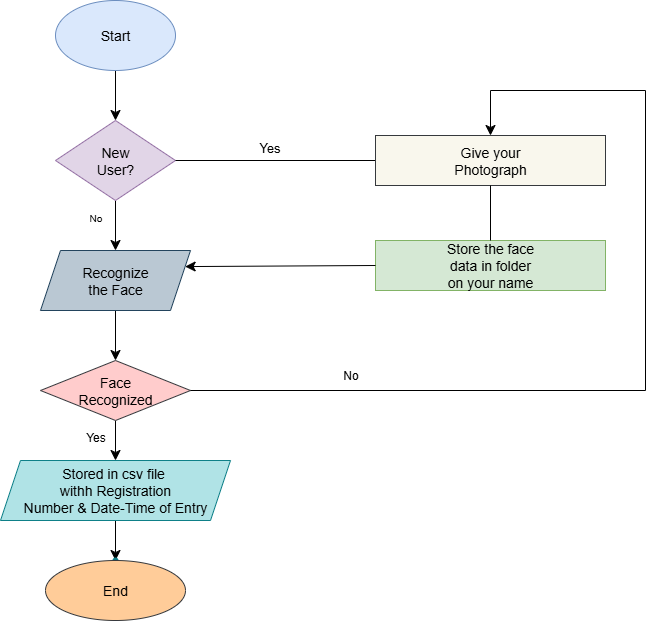

The diagram above was exported from draw.io. Its source (the exported page's mxGraphModel, read from the mxfile embedded in the PNG):
<mxGraphModel dx="1097" dy="646" grid="1" gridSize="10" guides="1" tooltips="1" connect="1" arrows="1" fold="1" page="1" pageScale="1" pageWidth="850" pageHeight="1100" math="0" shadow="0">
  <root>
    <mxCell id="0" />
    <mxCell id="1" parent="0" />
    <mxCell id="3Ec9NVIz83DgQgChRntP-3" value="" style="edgeStyle=none;curved=1;rounded=0;orthogonalLoop=1;jettySize=auto;html=1;fontSize=12;startSize=8;endSize=8;" edge="1" parent="1" source="3Ec9NVIz83DgQgChRntP-1">
      <mxGeometry relative="1" as="geometry">
        <mxPoint x="160" y="160" as="targetPoint" />
      </mxGeometry>
    </mxCell>
    <mxCell id="3Ec9NVIz83DgQgChRntP-1" value="Start" style="ellipse;whiteSpace=wrap;html=1;fillColor=#dae8fc;strokeColor=#6c8ebf;fontSize=14;" vertex="1" parent="1">
      <mxGeometry x="100" y="40" width="120" height="70" as="geometry" />
    </mxCell>
    <mxCell id="3Ec9NVIz83DgQgChRntP-7" value="" style="edgeStyle=none;curved=1;rounded=0;orthogonalLoop=1;jettySize=auto;html=1;fontSize=12;startSize=8;endSize=8;" edge="1" parent="1" source="3Ec9NVIz83DgQgChRntP-2">
      <mxGeometry relative="1" as="geometry">
        <mxPoint x="160" y="290" as="targetPoint" />
      </mxGeometry>
    </mxCell>
    <mxCell id="3Ec9NVIz83DgQgChRntP-2" value="New&lt;div&gt;User?&lt;/div&gt;" style="rhombus;whiteSpace=wrap;html=1;fontSize=14;fillColor=#e1d5e7;strokeColor=#9673a6;" vertex="1" parent="1">
      <mxGeometry x="100" y="160" width="120" height="80" as="geometry" />
    </mxCell>
    <mxCell id="3Ec9NVIz83DgQgChRntP-9" value="" style="edgeStyle=none;curved=1;rounded=0;orthogonalLoop=1;jettySize=auto;html=1;fontSize=12;startSize=8;endSize=8;" edge="1" parent="1" source="3Ec9NVIz83DgQgChRntP-6" target="3Ec9NVIz83DgQgChRntP-8">
      <mxGeometry relative="1" as="geometry" />
    </mxCell>
    <mxCell id="3Ec9NVIz83DgQgChRntP-6" value="Recognize&lt;div&gt;the Face&lt;/div&gt;" style="shape=parallelogram;perimeter=parallelogramPerimeter;whiteSpace=wrap;html=1;fixedSize=1;fontSize=14;fillColor=#bac8d3;strokeColor=#23445d;" vertex="1" parent="1">
      <mxGeometry x="85" y="290" width="150" height="60" as="geometry" />
    </mxCell>
    <mxCell id="3Ec9NVIz83DgQgChRntP-11" value="" style="edgeStyle=none;curved=1;rounded=0;orthogonalLoop=1;jettySize=auto;html=1;fontSize=12;startSize=8;endSize=8;" edge="1" parent="1" source="3Ec9NVIz83DgQgChRntP-8" target="3Ec9NVIz83DgQgChRntP-10">
      <mxGeometry relative="1" as="geometry" />
    </mxCell>
    <mxCell id="3Ec9NVIz83DgQgChRntP-8" value="Face&lt;div&gt;Recognized&lt;/div&gt;" style="rhombus;whiteSpace=wrap;html=1;fontSize=14;fillColor=#ffcccc;strokeColor=#36393d;" vertex="1" parent="1">
      <mxGeometry x="85" y="400" width="150" height="60" as="geometry" />
    </mxCell>
    <mxCell id="3Ec9NVIz83DgQgChRntP-15" value="" style="edgeStyle=none;curved=1;rounded=0;orthogonalLoop=1;jettySize=auto;html=1;fontSize=12;startSize=8;endSize=8;" edge="1" parent="1" source="3Ec9NVIz83DgQgChRntP-10" target="3Ec9NVIz83DgQgChRntP-14">
      <mxGeometry relative="1" as="geometry" />
    </mxCell>
    <mxCell id="3Ec9NVIz83DgQgChRntP-10" value="Stored in csv file&amp;nbsp;&lt;div&gt;withh Registration&lt;/div&gt;&lt;div&gt;Number &amp;amp; Date-Time of Entry&lt;/div&gt;" style="shape=parallelogram;perimeter=parallelogramPerimeter;whiteSpace=wrap;html=1;fixedSize=1;fontSize=14;fillColor=#b0e3e6;strokeColor=#0e8088;" vertex="1" parent="1">
      <mxGeometry x="45" y="500" width="230" height="60" as="geometry" />
    </mxCell>
    <mxCell id="3Ec9NVIz83DgQgChRntP-12" value="&lt;font size=&quot;1&quot;&gt;No&lt;/font&gt;" style="text;html=1;align=center;verticalAlign=middle;resizable=0;points=[];autosize=1;strokeColor=none;fillColor=none;fontSize=16;" vertex="1" parent="1">
      <mxGeometry x="120" y="240" width="40" height="30" as="geometry" />
    </mxCell>
    <mxCell id="3Ec9NVIz83DgQgChRntP-13" value="&lt;span style=&quot;font-size: 12px;&quot;&gt;Yes&lt;/span&gt;" style="text;html=1;align=center;verticalAlign=middle;resizable=0;points=[];autosize=1;strokeColor=none;fillColor=none;fontSize=16;" vertex="1" parent="1">
      <mxGeometry x="120" y="460" width="40" height="30" as="geometry" />
    </mxCell>
    <mxCell id="3Ec9NVIz83DgQgChRntP-14" value="" style="shape=waypoint;sketch=0;size=6;pointerEvents=1;points=[];fillColor=#b0e3e6;resizable=0;rotatable=0;perimeter=centerPerimeter;snapToPoint=1;fontSize=14;strokeColor=#0e8088;" vertex="1" parent="1">
      <mxGeometry x="150" y="590" width="20" height="20" as="geometry" />
    </mxCell>
    <mxCell id="3Ec9NVIz83DgQgChRntP-16" value="End" style="ellipse;whiteSpace=wrap;html=1;fillColor=#ffcc99;strokeColor=#36393d;fontSize=14;" vertex="1" parent="1">
      <mxGeometry x="90" y="600" width="140" height="60" as="geometry" />
    </mxCell>
    <mxCell id="3Ec9NVIz83DgQgChRntP-17" value="" style="endArrow=none;html=1;rounded=0;fontSize=12;startSize=8;endSize=8;curved=1;exitX=1;exitY=0.5;exitDx=0;exitDy=0;" edge="1" parent="1" source="3Ec9NVIz83DgQgChRntP-2">
      <mxGeometry width="50" height="50" relative="1" as="geometry">
        <mxPoint x="330" y="230" as="sourcePoint" />
        <mxPoint x="420" y="200" as="targetPoint" />
      </mxGeometry>
    </mxCell>
    <mxCell id="3Ec9NVIz83DgQgChRntP-18" value="&lt;font style=&quot;font-size: 13px;&quot;&gt;Yes&lt;/font&gt;" style="text;html=1;align=center;verticalAlign=middle;resizable=0;points=[];autosize=1;strokeColor=none;fillColor=none;fontSize=16;" vertex="1" parent="1">
      <mxGeometry x="294" y="171" width="40" height="30" as="geometry" />
    </mxCell>
    <mxCell id="3Ec9NVIz83DgQgChRntP-19" value="Give your&lt;div&gt;Photograph&lt;/div&gt;" style="rounded=0;whiteSpace=wrap;html=1;fillColor=#f9f7ed;strokeColor=#36393d;fontSize=14;" vertex="1" parent="1">
      <mxGeometry x="420" y="175" width="230" height="50" as="geometry" />
    </mxCell>
    <mxCell id="3Ec9NVIz83DgQgChRntP-23" value="Store the face&lt;div&gt;data in folder&lt;/div&gt;&lt;div&gt;on your name&lt;/div&gt;" style="rounded=0;whiteSpace=wrap;html=1;fontSize=14;fillColor=#d5e8d4;strokeColor=#82b366;" vertex="1" parent="1">
      <mxGeometry x="420" y="280" width="230" height="50" as="geometry" />
    </mxCell>
    <mxCell id="3Ec9NVIz83DgQgChRntP-25" value="" style="endArrow=classic;html=1;rounded=0;fontSize=12;startSize=8;endSize=8;curved=1;entryX=1;entryY=0.25;entryDx=0;entryDy=0;exitX=0;exitY=0.5;exitDx=0;exitDy=0;" edge="1" parent="1" source="3Ec9NVIz83DgQgChRntP-23" target="3Ec9NVIz83DgQgChRntP-6">
      <mxGeometry width="50" height="50" relative="1" as="geometry">
        <mxPoint x="410" y="306" as="sourcePoint" />
        <mxPoint x="380" y="360" as="targetPoint" />
      </mxGeometry>
    </mxCell>
    <mxCell id="3Ec9NVIz83DgQgChRntP-26" value="" style="endArrow=none;html=1;rounded=0;fontSize=12;startSize=8;endSize=8;curved=1;exitX=0.5;exitY=1;exitDx=0;exitDy=0;entryX=0.5;entryY=0;entryDx=0;entryDy=0;" edge="1" parent="1" source="3Ec9NVIz83DgQgChRntP-19" target="3Ec9NVIz83DgQgChRntP-23">
      <mxGeometry width="50" height="50" relative="1" as="geometry">
        <mxPoint x="330" y="410" as="sourcePoint" />
        <mxPoint x="380" y="360" as="targetPoint" />
      </mxGeometry>
    </mxCell>
    <mxCell id="3Ec9NVIz83DgQgChRntP-28" value="" style="edgeStyle=segmentEdgeStyle;endArrow=classic;html=1;curved=0;rounded=0;endSize=8;startSize=8;fontSize=12;entryX=0.5;entryY=0;entryDx=0;entryDy=0;" edge="1" parent="1" target="3Ec9NVIz83DgQgChRntP-19">
      <mxGeometry width="50" height="50" relative="1" as="geometry">
        <mxPoint x="690" y="130" as="sourcePoint" />
        <mxPoint x="540" y="50" as="targetPoint" />
      </mxGeometry>
    </mxCell>
    <mxCell id="3Ec9NVIz83DgQgChRntP-33" value="" style="endArrow=none;html=1;rounded=0;fontSize=12;startSize=8;endSize=8;curved=1;" edge="1" parent="1">
      <mxGeometry width="50" height="50" relative="1" as="geometry">
        <mxPoint x="690" y="430" as="sourcePoint" />
        <mxPoint x="690" y="130" as="targetPoint" />
      </mxGeometry>
    </mxCell>
    <mxCell id="3Ec9NVIz83DgQgChRntP-34" value="" style="endArrow=none;html=1;rounded=0;fontSize=12;startSize=8;endSize=8;curved=1;" edge="1" parent="1" source="3Ec9NVIz83DgQgChRntP-8">
      <mxGeometry width="50" height="50" relative="1" as="geometry">
        <mxPoint x="610" y="470" as="sourcePoint" />
        <mxPoint x="690" y="430" as="targetPoint" />
      </mxGeometry>
    </mxCell>
    <mxCell id="3Ec9NVIz83DgQgChRntP-35" value="No" style="text;html=1;align=center;verticalAlign=middle;resizable=0;points=[];autosize=1;strokeColor=none;fillColor=none;fontSize=12;" vertex="1" parent="1">
      <mxGeometry x="375" y="400" width="40" height="30" as="geometry" />
    </mxCell>
  </root>
</mxGraphModel>